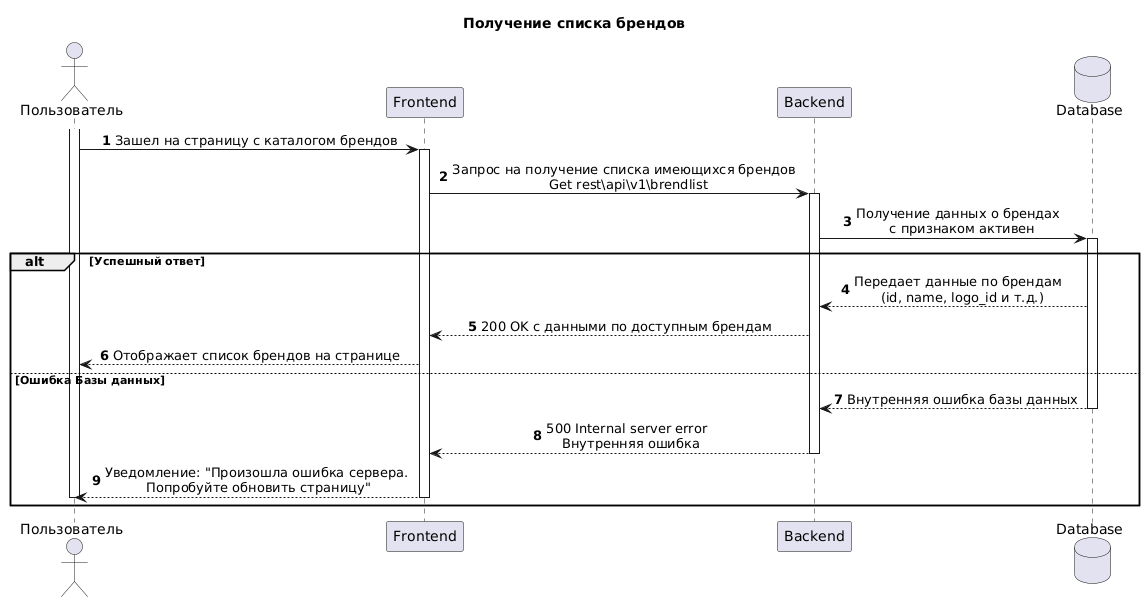

The diagram above was rendered by PlantUML. Its source (embedded in the PNG):
@startuml
actor "Пользователь" as u
participant "Frontend" as f
participant "Backend" as b
database "Database" as d
skinparam sequenceMessageAlign center
title Получение списка брендов
autonumber 
u++
u->f++:Зашел на страницу c каталогом брендов
f->b++:Запрос на получение списка имеющихся брендов \n Get rest\api\v1\brendlist
b->d++:Получение данных о брендах \n с признаком активен
alt Успешный ответ
d-->b:Передает данные по брендам \n (id, name, logo_id и т.д.)
b-->f:200 OK с данными по доступным брендам
f-->u:Отображает список брендов на странице
else Ошибка Базы данных
d-->b--: Внутренняя ошибка базы данных
b-->f--:500 Internal server error \n Внутренняя ошибка
f-->u--: Уведомление: "Произошла ошибка сервера.\n Попробуйте обновить страницу"
u--
end
@enduml